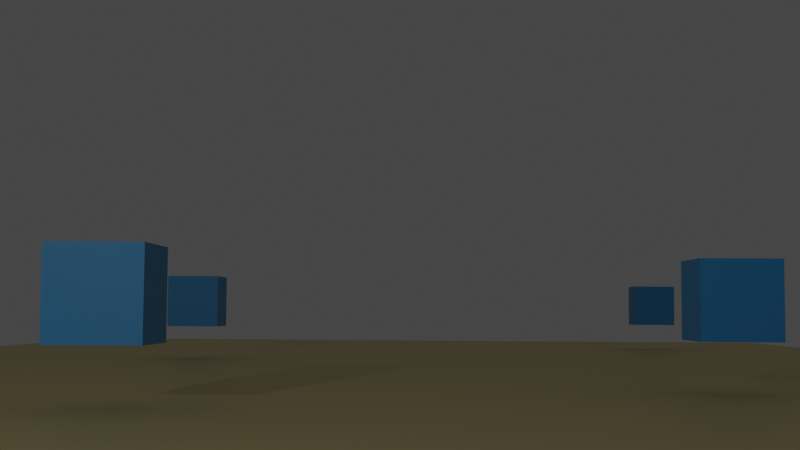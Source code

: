 # Source: camera-followpath.blend  (saved by Blender 3.2.14; exported with 4.5.12 LTS)
import bpy
from mathutils import Matrix  # noqa: F401  (used for matrix-valued properties, if any)

bpy.ops.wm.read_factory_settings(use_empty=True)
scene = bpy.context.scene
scene.name = 'Scene'

# ---- collections
col_collection = bpy.data.collections.new('Collection'); scene.collection.children.link(col_collection)

# ---- materials (node trees are filled in below, after node groups)
mat_material = bpy.data.materials.new('Material')
mat_material.use_transparent_shadow = False
mat_material_001 = bpy.data.materials.new('Material.001')
mat_material_001.use_transparent_shadow = False

# ---- material node trees
mat_material.use_nodes = True; mat_material.node_tree.nodes.clear()
_N = mat_material.node_tree.nodes; _L = mat_material.node_tree.links
n0 = _N.new('ShaderNodeBsdfPrincipled'); n0.name = 'Principled BSDF'; n0.location = (10, 300)
n0.distribution = 'GGX'
n0.subsurface_method = 'RANDOM_WALK_SKIN'
n0.inputs[0].default_value = (0.0415, 0.3427, 0.8, 1.0)
n0.inputs[3].default_value = 1.45
n0.inputs[27].default_value = (0.0, 0.0, 0.0, 1.0)
n0.inputs[28].default_value = 1.0
n1 = _N.new('ShaderNodeOutputMaterial'); n1.name = 'Material Output'; n1.location = (300, 300)
_L.new(n0.outputs[0], n1.inputs[0])
n1.is_active_output = True
mat_material_001.use_nodes = True; mat_material_001.node_tree.nodes.clear()
_N = mat_material_001.node_tree.nodes; _L = mat_material_001.node_tree.links
n0 = _N.new('ShaderNodeBsdfPrincipled'); n0.name = 'Principled BSDF'; n0.location = (10, 300)
n0.distribution = 'GGX'
n0.subsurface_method = 'RANDOM_WALK_SKIN'
n0.inputs[0].default_value = (0.8, 0.6504, 0.2695, 1.0)
n0.inputs[3].default_value = 1.45
n0.inputs[27].default_value = (0.0, 0.0, 0.0, 1.0)
n0.inputs[28].default_value = 1.0
n1 = _N.new('ShaderNodeOutputMaterial'); n1.name = 'Material Output'; n1.location = (300, 300)
_L.new(n0.outputs[0], n1.inputs[0])
n1.is_active_output = True

# ---- world
world_world = bpy.data.worlds.new('World'); scene.world = world_world
world_world.use_nodes = True; world_world.node_tree.nodes.clear()
_N = world_world.node_tree.nodes; _L = world_world.node_tree.links
n0 = _N.new('ShaderNodeOutputWorld'); n0.name = 'World Output'; n0.location = (300, 300)
n1 = _N.new('ShaderNodeBackground'); n1.name = 'Background'; n1.location = (10, 300)
n1.inputs[0].default_value = (0.05088, 0.05088, 0.05088, 1.0)
_L.new(n1.outputs[0], n0.inputs[0])
n0.is_active_output = True
world_world.color = (0.05088, 0.05088, 0.05088)
world_world.use_sun_shadow = False
world_world.sun_shadow_jitter_overblur = 0.0

# ---- cameras
cam_camera = bpy.data.cameras.new('Camera')
cam_camera.lens = 51.0

# ---- lights
light_point = bpy.data.lights.new('Point', 'POINT')
light_point.transmission_factor = 0.0
light_point.energy = 1000.0
light_point.shadow_soft_size = 0.25
light_point.shadow_maximum_resolution = 0.006
light_point.use_absolute_resolution = True

# ---- meshes
me_cube_003 = bpy.data.meshes.new('Cube.003')
me_cube_003.from_pydata([(-1.0, -1.0, -1.0), (-1.0, -1.0, 1.0), (-1.0, 1.0, -1.0), (-1.0, 1.0, 1.0), (1.0, -1.0, -1.0), (1.0, -1.0, 1.0), (1.0, 1.0, -1.0), (1.0, 1.0, 1.0)], [], [(0, 1, 3, 2), (2, 3, 7, 6), (6, 7, 5, 4), (4, 5, 1, 0), (2, 6, 4, 0), (7, 3, 1, 5)])
_uv = me_cube_003.uv_layers.new(name='UVMap')
_uv.uv.foreach_set('vector', [0.375, 0.0, 0.625, 0.0, 0.625, 0.25, 0.375, 0.25, 0.375, 0.25, 0.625, 0.25, 0.625, 0.5, 0.375, 0.5, 0.375, 0.5, 0.625, 0.5, 0.625, 0.75, 0.375, 0.75, 0.375, 0.75, 0.625, 0.75, 0.625, 1.0, 0.375, 1.0, 0.125, 0.5, 0.375, 0.5, 0.375, 0.75, 0.125, 0.75, 0.625, 0.5, 0.875, 0.5, 0.875, 0.75, 0.625, 0.75])
me_cube_003.materials.append(mat_material)
me_cube_003.update()
me_plane = bpy.data.meshes.new('Plane')
me_plane.from_pydata([(-0.5, -0.5, 0.0), (0.5, -0.5, 0.0), (-0.5, 0.5, 0.0), (0.5, 0.5, 0.0)], [], [(0, 1, 3, 2)])
_uv = me_plane.uv_layers.new(name='UVMap')
_uv.uv.foreach_set('vector', [0.0, 0.0, 1.0, 0.0, 1.0, 1.0, 0.0, 1.0])
me_plane.materials.append(mat_material_001)
me_plane.update()
me_cube_001 = bpy.data.meshes.new('Cube.001')
me_cube_001.from_pydata([(-1.0, -1.0, -1.0), (-1.0, -1.0, 1.0), (-1.0, 1.0, -1.0), (-1.0, 1.0, 1.0), (1.0, -1.0, -1.0), (1.0, -1.0, 1.0), (1.0, 1.0, -1.0), (1.0, 1.0, 1.0)], [], [(0, 1, 3, 2), (2, 3, 7, 6), (6, 7, 5, 4), (4, 5, 1, 0), (2, 6, 4, 0), (7, 3, 1, 5)])
_uv = me_cube_001.uv_layers.new(name='UVMap')
_uv.uv.foreach_set('vector', [0.375, 0.0, 0.625, 0.0, 0.625, 0.25, 0.375, 0.25, 0.375, 0.25, 0.625, 0.25, 0.625, 0.5, 0.375, 0.5, 0.375, 0.5, 0.625, 0.5, 0.625, 0.75, 0.375, 0.75, 0.375, 0.75, 0.625, 0.75, 0.625, 1.0, 0.375, 1.0, 0.125, 0.5, 0.375, 0.5, 0.375, 0.75, 0.125, 0.75, 0.625, 0.5, 0.875, 0.5, 0.875, 0.75, 0.625, 0.75])
me_cube_001.materials.append(mat_material)
me_cube_001.update()
me_cube_002 = bpy.data.meshes.new('Cube.002')
me_cube_002.from_pydata([(-1.0, -1.0, -1.0), (-1.0, -1.0, 1.0), (-1.0, 1.0, -1.0), (-1.0, 1.0, 1.0), (1.0, -1.0, -1.0), (1.0, -1.0, 1.0), (1.0, 1.0, -1.0), (1.0, 1.0, 1.0)], [], [(0, 1, 3, 2), (2, 3, 7, 6), (6, 7, 5, 4), (4, 5, 1, 0), (2, 6, 4, 0), (7, 3, 1, 5)])
_uv = me_cube_002.uv_layers.new(name='UVMap')
_uv.uv.foreach_set('vector', [0.375, 0.0, 0.625, 0.0, 0.625, 0.25, 0.375, 0.25, 0.375, 0.25, 0.625, 0.25, 0.625, 0.5, 0.375, 0.5, 0.375, 0.5, 0.625, 0.5, 0.625, 0.75, 0.375, 0.75, 0.375, 0.75, 0.625, 0.75, 0.625, 1.0, 0.375, 1.0, 0.125, 0.5, 0.375, 0.5, 0.375, 0.75, 0.125, 0.75, 0.625, 0.5, 0.875, 0.5, 0.875, 0.75, 0.625, 0.75])
me_cube_002.materials.append(mat_material)
me_cube_002.update()
me_cube_004 = bpy.data.meshes.new('Cube.004')
me_cube_004.from_pydata([(-1.0, -1.0, -1.0), (-1.0, -1.0, 1.0), (-1.0, 1.0, -1.0), (-1.0, 1.0, 1.0), (1.0, -1.0, -1.0), (1.0, -1.0, 1.0), (1.0, 1.0, -1.0), (1.0, 1.0, 1.0)], [], [(0, 1, 3, 2), (2, 3, 7, 6), (6, 7, 5, 4), (4, 5, 1, 0), (2, 6, 4, 0), (7, 3, 1, 5)])
_uv = me_cube_004.uv_layers.new(name='UVMap')
_uv.uv.foreach_set('vector', [0.375, 0.0, 0.625, 0.0, 0.625, 0.25, 0.375, 0.25, 0.375, 0.25, 0.625, 0.25, 0.625, 0.5, 0.375, 0.5, 0.375, 0.5, 0.625, 0.5, 0.625, 0.75, 0.375, 0.75, 0.375, 0.75, 0.625, 0.75, 0.625, 1.0, 0.375, 1.0, 0.125, 0.5, 0.375, 0.5, 0.375, 0.75, 0.125, 0.75, 0.625, 0.5, 0.875, 0.5, 0.875, 0.75, 0.625, 0.75])
me_cube_004.materials.append(mat_material)
me_cube_004.update()

# ---- curves / text
cu_beziercurve = bpy.data.curves.new('BezierCurve', 'CURVE')
cu_beziercurve.dimensions = '3D'
_sp = cu_beziercurve.splines.new('BEZIER'); _sp.bezier_points.add(10)
_sp.bezier_points.foreach_set('co', [-1.0, 0.0, 0.0, 8.74, 0.4611, 0.0, 12.6, 0.1303, 0.0, 14.3, -4.15, 0.0, 20.35, -1.944, 0.0, 23.73, 0.6659, 0.0, 27.84, -1.102, 0.0, 30.39, -7.029, 0.0, 34.39, -8.338, 0.0, 37.26, -4.637, 0.0, 35.12, -4.083, 0.0])
_sp.bezier_points.foreach_set('handle_left', [-1.5, -0.5, 0.0, 8.109, -0.3147, 0.0, 11.6, 0.145, 0.0, 13.67, -4.926, 0.0, 19.72, -2.72, 0.0, 23.1, -0.1099, 0.0, 27.67, -0.1167, 0.0, 30.22, -6.043, 0.0, 34.22, -7.353, 0.0, 37.82, -5.463, 0.0, 35.82, -4.137, 0.0])
_sp.bezier_points.foreach_set('handle_right', [-0.5, 0.5, 0.0, 9.332, 1.189, 0.0, 14.2, 0.1066, 0.0, 14.9, -3.422, 0.0, 20.95, -1.217, 0.0, 24.32, 1.394, 0.0, 28.41, -4.407, 0.0, 30.96, -10.33, 0.0, 34.96, -11.64, 0.0, 35.21, -1.631, 0.0, 34.62, -4.044, 0.0])
for _p, _l, _r in zip(_sp.bezier_points, ['ALIGNED', 'ALIGNED', 'ALIGNED', 'ALIGNED', 'ALIGNED', 'ALIGNED', 'ALIGNED', 'ALIGNED', 'ALIGNED', 'ALIGNED', 'ALIGNED'], ['ALIGNED', 'ALIGNED', 'ALIGNED', 'ALIGNED', 'ALIGNED', 'ALIGNED', 'ALIGNED', 'ALIGNED', 'ALIGNED', 'ALIGNED', 'ALIGNED']): _p.handle_left_type = _l; _p.handle_right_type = _r
_sp.order_u = 0
_sp.order_v = 0
cu_beziercurve.path_duration = 200
cu_beziercurve.use_path = True
cu_beziercurve.use_path_clamp = True
cu_beziercurve.eval_time = -1.0
cu_beziercurve.fill_mode = 'FULL'

# ---- objects
ob_cube = bpy.data.objects.new('Cube', me_cube_003)
ob_point = bpy.data.objects.new('Point', light_point)
ob_camera = bpy.data.objects.new('Camera', cam_camera)
ob_plane = bpy.data.objects.new('Plane', me_plane)
ob_cube_001 = bpy.data.objects.new('Cube.001', me_cube_001)
ob_cube_002 = bpy.data.objects.new('Cube.002', me_cube_002)
ob_cube_003 = bpy.data.objects.new('Cube.003', me_cube_004)
ob_beziercurve = bpy.data.objects.new('BezierCurve', cu_beziercurve)

# ---- transforms, parenting, visibility, modifiers, constraints
ob_cube.location = (-0.7553, -12.7, 1.249)
ob_cube.scale = (0.5242, 0.5242, 0.5242)
ob_point.location = (2.965, 4.336, 4.737)
ob_camera.location = (-1.605e-08, 0.0, 1.077)
ob_camera.rotation_euler = (1.645, -0.006532, 10.9)
_c = ob_camera.constraints.new('FOLLOW_PATH'); _c.name = 'Follow Path'
_c.target = ob_beziercurve
ob_plane.location = (-3.983, -16.11, 0.03031)
ob_plane.scale = (22.8, 48.36, 22.8)
ob_cube_001.location = (-8.094, -15.58, 1.249)
ob_cube_001.scale = (0.5242, 0.5242, 0.5242)
ob_cube_002.location = (0.7121, -24.94, 1.249)
ob_cube_002.scale = (0.5242, 0.5242, 0.5242)
ob_cube_003.location = (-10.45, -32.56, 1.249)
ob_cube_003.scale = (0.5242, 0.5242, 0.5242)
ob_beziercurve.location = (-3.983, -1.766, 0.03031)
ob_beziercurve.rotation_euler = (0.0, -0.0, -1.455)

# ---- collection membership
col_collection.objects.link(ob_cube)
col_collection.objects.link(ob_point)
col_collection.objects.link(ob_camera)
col_collection.objects.link(ob_plane)
col_collection.objects.link(ob_cube_001)
col_collection.objects.link(ob_cube_002)
col_collection.objects.link(ob_cube_003)
col_collection.objects.link(ob_beziercurve)

# ---- scene / render settings (as saved in the file)
scene.camera = ob_camera
scene.frame_start = 1; scene.frame_end = 250; scene.frame_set(0)
scene.render.engine = 'BLENDER_EEVEE_NEXT'
scene.cycles.sampling_pattern = 'TABULATED_SOBOL'
scene.cycles.use_light_tree = False
scene.view_settings.view_transform = 'Filmic'
bpy.context.view_layer.update()
